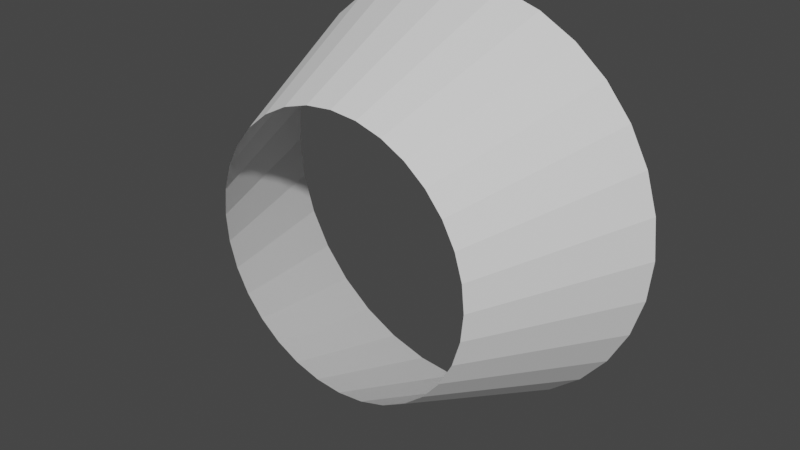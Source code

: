 # Source: untitled.blend  (saved by Blender 3.1.7; exported with 4.5.12 LTS)
import bpy
from mathutils import Matrix  # noqa: F401  (used for matrix-valued properties, if any)

bpy.ops.wm.read_factory_settings(use_empty=True)
scene = bpy.context.scene
scene.name = 'Scene'

# ---- collections
col_collection = bpy.data.collections.new('Collection'); scene.collection.children.link(col_collection)

# ---- world
world_world = bpy.data.worlds.new('World'); scene.world = world_world
world_world.use_nodes = True; world_world.node_tree.nodes.clear()
_N = world_world.node_tree.nodes; _L = world_world.node_tree.links
n0 = _N.new('ShaderNodeOutputWorld'); n0.name = 'World Output'; n0.location = (300, 300)
n1 = _N.new('ShaderNodeBackground'); n1.name = 'Background'; n1.location = (10, 300)
n1.inputs[0].default_value = (0.05088, 0.05088, 0.05088, 1.0)
_L.new(n1.outputs[0], n0.inputs[0])
n0.is_active_output = True
world_world.color = (0.05088, 0.05088, 0.05088)
world_world.use_sun_shadow = False
world_world.sun_shadow_jitter_overblur = 0.0

# ---- meshes
me_cylinder = bpy.data.meshes.new('Cylinder')
me_cylinder.from_pydata([(0.0, 1.0, -1.0), (-7.482e-09, 1.536, 0.2627), (0.1951, 0.9808, -1.0), (0.2996, 1.506, 0.2627), (0.3827, 0.9239, -1.0), (0.5876, 1.419, 0.2627), (0.5556, 0.8315, -1.0), (0.8531, 1.277, 0.2627), (0.7071, 0.7071, -1.0), (1.086, 1.086, 0.2627), (0.8315, 0.5556, -1.0), (1.277, 0.8531, 0.2627), (0.9239, 0.3827, -1.0), (1.419, 0.5876, 0.2627), (0.9808, 0.1951, -1.0), (1.506, 0.2996, 0.2627), (1.0, -4.371e-08, -1.0), (1.536, -5.715e-08, 0.2627), (0.9808, -0.1951, -1.0), (1.506, -0.2996, 0.2627), (0.9239, -0.3827, -1.0), (1.419, -0.5876, 0.2627), (0.8315, -0.5556, -1.0), (1.277, -0.8531, 0.2627), (0.7071, -0.7071, -1.0), (1.086, -1.086, 0.2627), (0.5556, -0.8315, -1.0), (0.8531, -1.277, 0.2627), (0.3827, -0.9239, -1.0), (0.5876, -1.419, 0.2627), (0.1951, -0.9808, -1.0), (0.2996, -1.506, 0.2627), (-8.742e-08, -1.0, -1.0), (-1.417e-07, -1.536, 0.2627), (-0.1951, -0.9808, -1.0), (-0.2996, -1.506, 0.2627), (-0.3827, -0.9239, -1.0), (-0.5876, -1.419, 0.2627), (-0.5556, -0.8315, -1.0), (-0.8531, -1.277, 0.2627), (-0.7071, -0.7071, -1.0), (-1.086, -1.086, 0.2627), (-0.8315, -0.5556, -1.0), (-1.277, -0.8531, 0.2627), (-0.9239, -0.3827, -1.0), (-1.419, -0.5876, 0.2627), (-0.9808, -0.1951, -1.0), (-1.506, -0.2996, 0.2627), (-1.0, 1.192e-08, -1.0), (-1.536, 2.829e-08, 0.2627), (-0.9808, 0.1951, -1.0), (-1.506, 0.2996, 0.2627), (-0.9239, 0.3827, -1.0), (-1.419, 0.5876, 0.2627), (-0.8315, 0.5556, -1.0), (-1.277, 0.8531, 0.2627), (-0.7071, 0.7071, -1.0), (-1.086, 1.086, 0.2627), (-0.5556, 0.8315, -1.0), (-0.8531, 1.277, 0.2627), (-0.3827, 0.9239, -1.0), (-0.5876, 1.419, 0.2627), (-0.1951, 0.9808, -1.0), (-0.2996, 1.506, 0.2627)], [], [(0, 1, 3, 2), (2, 3, 5, 4), (4, 5, 7, 6), (6, 7, 9, 8), (8, 9, 11, 10), (10, 11, 13, 12), (12, 13, 15, 14), (14, 15, 17, 16), (16, 17, 19, 18), (18, 19, 21, 20), (20, 21, 23, 22), (22, 23, 25, 24), (24, 25, 27, 26), (26, 27, 29, 28), (28, 29, 31, 30), (30, 31, 33, 32), (32, 33, 35, 34), (34, 35, 37, 36), (36, 37, 39, 38), (38, 39, 41, 40), (40, 41, 43, 42), (42, 43, 45, 44), (44, 45, 47, 46), (46, 47, 49, 48), (48, 49, 51, 50), (50, 51, 53, 52), (52, 53, 55, 54), (54, 55, 57, 56), (56, 57, 59, 58), (58, 59, 61, 60), (60, 61, 63, 62), (62, 63, 1, 0)])
_uv = me_cylinder.uv_layers.new(name='UVMap')
_uv.uv.foreach_set('vector', [1.0, 0.5, 1.0, 1.0, 0.9688, 1.0, 0.9688, 0.5, 0.9688, 0.5, 0.9688, 1.0, 0.9375, 1.0, 0.9375, 0.5, 0.9375, 0.5, 0.9375, 1.0, 0.9062, 1.0, 0.9062, 0.5, 0.995, 0.0, 0.995, 1.0, 0.905, 1.0, 0.905, 0.0, 0.905, 0.0, 0.905, 1.0, 0.815, 1.0, 0.815, 0.0, 0.815, 0.0, 0.815, 1.0, 0.725, 1.0, 0.725, 0.0, 0.725, 0.0, 0.725, 1.0, 0.635, 1.0, 0.635, 0.0, 0.635, 0.0, 0.635, 1.0, 0.545, 1.0, 0.545, 0.0, 0.545, 0.0, 0.545, 1.0, 0.455, 1.0, 0.455, 0.0, 0.455, 0.0, 0.455, 1.0, 0.365, 1.0, 0.365, 0.0, 0.365, 0.0, 0.365, 1.0, 0.275, 1.0, 0.275, 0.0, 0.275, 0.0, 0.275, 1.0, 0.185, 1.0, 0.185, 0.0, 0.185, 0.0, 0.185, 1.0, 0.095, 1.0, 0.095, 0.0, 0.095, 0.0, 0.095, 1.0, 0.005, 1.0, 0.005, 0.0, 0.5625, 0.5, 0.5625, 1.0, 0.5312, 1.0, 0.5312, 0.5, 0.5312, 0.5, 0.5312, 1.0, 0.5, 1.0, 0.5, 0.5, 0.5, 0.5, 0.5, 1.0, 0.4688, 1.0, 0.4688, 0.5, 0.4688, 0.5, 0.4688, 1.0, 0.4375, 1.0, 0.4375, 0.5, 0.4375, 0.5, 0.4375, 1.0, 0.4062, 1.0, 0.4062, 0.5, 0.4062, 0.5, 0.4062, 1.0, 0.375, 1.0, 0.375, 0.5, 0.375, 0.5, 0.375, 1.0, 0.3438, 1.0, 0.3438, 0.5, 0.3438, 0.5, 0.3438, 1.0, 0.3125, 1.0, 0.3125, 0.5, 0.3125, 0.5, 0.3125, 1.0, 0.2812, 1.0, 0.2812, 0.5, 0.2812, 0.5, 0.2812, 1.0, 0.25, 1.0, 0.25, 0.5, 0.25, 0.5, 0.25, 1.0, 0.2188, 1.0, 0.2188, 0.5, 0.2188, 0.5, 0.2188, 1.0, 0.1875, 1.0, 0.1875, 0.5, 0.1875, 0.5, 0.1875, 1.0, 0.1562, 1.0, 0.1562, 0.5, 0.1562, 0.5, 0.1562, 1.0, 0.125, 1.0, 0.125, 0.5, 0.125, 0.5, 0.125, 1.0, 0.09375, 1.0, 0.09375, 0.5, 0.09375, 0.5, 0.09375, 1.0, 0.0625, 1.0, 0.0625, 0.5, 0.0625, 0.5, 0.0625, 1.0, 0.03125, 1.0, 0.03125, 0.5, 0.03125, 0.5, 0.03125, 1.0, 0.0, 1.0, 0.0, 0.5])
me_cylinder.use_remesh_fix_poles = True
me_cylinder.use_remesh_preserve_attributes = False
me_cylinder.update()

# ---- objects
ob_cylinder = bpy.data.objects.new('Cylinder', me_cylinder)

# ---- transforms, parenting, visibility, modifiers, constraints
ob_cylinder.location = (0.0, 0.0, 0.0)
ob_cylinder.rotation_euler = (-1.571, 0.0, 0.0)

# ---- collection membership
col_collection.objects.link(ob_cylinder)

# ---- scene / render settings (as saved in the file)
scene.frame_start = 1; scene.frame_end = 250; scene.frame_set(0)
scene.render.engine = 'BLENDER_EEVEE_NEXT'
scene.cycles.sampling_pattern = 'TABULATED_SOBOL'
scene.cycles.use_light_tree = False
scene.view_settings.view_transform = 'Filmic'
bpy.context.view_layer.update()

# ---- added for rendering (the .blend has no active camera and no usable light): camera, sun
cam_auto = bpy.data.cameras.new('AutoCamera')
cam_auto.lens = 50.0
cam_auto.sensor_width = 36.0
cam_auto.clip_end = 1000.0
ob_auto_camera = bpy.data.objects.new('AutoCamera', cam_auto)
scene.collection.objects.link(ob_auto_camera)
ob_auto_camera.location = (4.18492, -5.39055, 3.34794)
ob_auto_camera.rotation_euler = (1.09748, -7.21219e-08, 0.694738)
scene.camera = ob_auto_camera
light_auto_sun = bpy.data.lights.new('AutoSun', 'SUN')
light_auto_sun.energy = 3.0
light_auto_sun.angle = 0.0523599
ob_auto_sun = bpy.data.objects.new('AutoSun', light_auto_sun)
scene.collection.objects.link(ob_auto_sun)
ob_auto_sun.rotation_euler = (0.872665, 0.174533, 0.523599)
bpy.context.view_layer.update()
